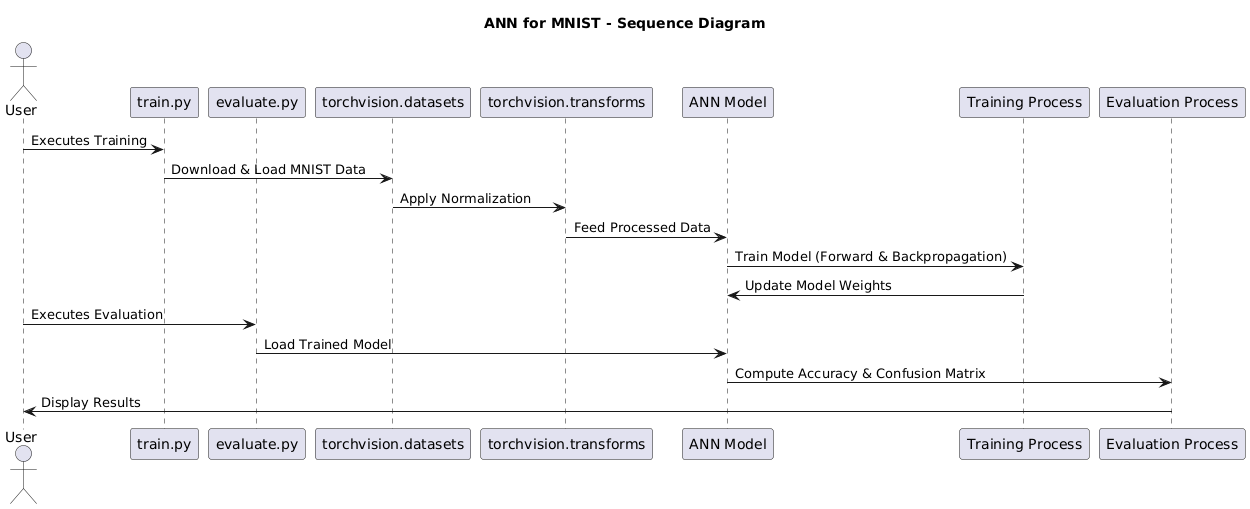

The diagram above was rendered by PlantUML. Its source (embedded in the PNG):
@startuml
title ANN for MNIST - Sequence Diagram

actor User

participant "train.py" as Train
participant "evaluate.py" as Evaluate
participant "torchvision.datasets" as Dataset
participant "torchvision.transforms" as Transforms
participant "ANN Model" as ANN
participant "Training Process" as Training
participant "Evaluation Process" as Evaluation

User -> Train: Executes Training
Train -> Dataset: Download & Load MNIST Data
Dataset -> Transforms: Apply Normalization
Transforms -> ANN: Feed Processed Data

ANN -> Training: Train Model (Forward & Backpropagation)
Training -> ANN: Update Model Weights

User -> Evaluate: Executes Evaluation
Evaluate -> ANN: Load Trained Model
ANN -> Evaluation: Compute Accuracy & Confusion Matrix
Evaluation -> User: Display Results
@enduml